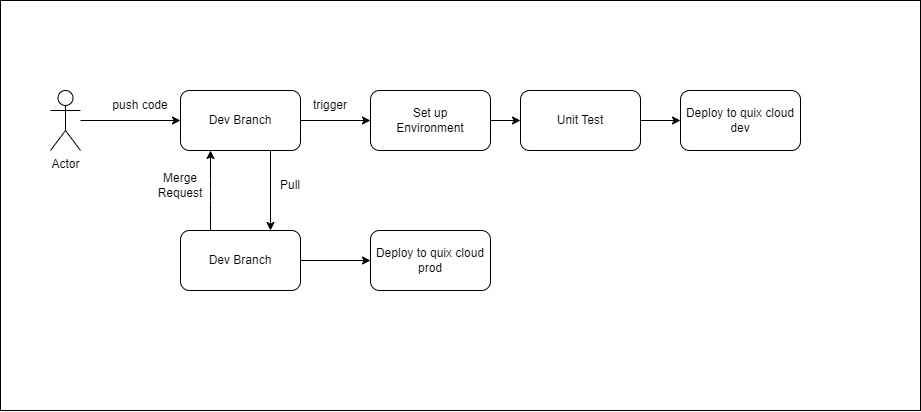

The diagram above was exported from draw.io. Its source (the exported page's mxGraphModel, read from the mxfile embedded in the PNG):
<mxGraphModel dx="465" dy="388" grid="1" gridSize="10" guides="1" tooltips="1" connect="1" arrows="1" fold="1" page="1" pageScale="1" pageWidth="850" pageHeight="1100" math="0" shadow="0">
  <root>
    <mxCell id="0" />
    <mxCell id="1" parent="0" />
    <mxCell id="2" value="" style="rounded=0;whiteSpace=wrap;html=1;" parent="1" vertex="1">
      <mxGeometry x="20" y="400" width="920" height="410" as="geometry" />
    </mxCell>
    <mxCell id="8" style="edgeStyle=none;html=1;" parent="1" source="3" target="4" edge="1">
      <mxGeometry relative="1" as="geometry" />
    </mxCell>
    <mxCell id="3" value="Actor" style="shape=umlActor;verticalLabelPosition=bottom;verticalAlign=top;html=1;outlineConnect=0;" parent="1" vertex="1">
      <mxGeometry x="70" y="490" width="30" height="60" as="geometry" />
    </mxCell>
    <mxCell id="10" value="" style="edgeStyle=none;html=1;" parent="1" source="4" target="5" edge="1">
      <mxGeometry relative="1" as="geometry" />
    </mxCell>
    <mxCell id="21" value="" style="edgeStyle=none;html=1;exitX=0.75;exitY=1;exitDx=0;exitDy=0;entryX=0.75;entryY=0;entryDx=0;entryDy=0;" parent="1" source="4" target="17" edge="1">
      <mxGeometry relative="1" as="geometry" />
    </mxCell>
    <mxCell id="4" value="Dev Branch" style="rounded=1;whiteSpace=wrap;html=1;" parent="1" vertex="1">
      <mxGeometry x="200" y="490" width="120" height="60" as="geometry" />
    </mxCell>
    <mxCell id="13" value="" style="edgeStyle=none;html=1;" parent="1" source="5" target="6" edge="1">
      <mxGeometry relative="1" as="geometry" />
    </mxCell>
    <mxCell id="5" value="Set up&lt;div&gt;Environment&lt;/div&gt;" style="rounded=1;whiteSpace=wrap;html=1;" parent="1" vertex="1">
      <mxGeometry x="390" y="490" width="120" height="60" as="geometry" />
    </mxCell>
    <mxCell id="14" value="" style="edgeStyle=none;html=1;" parent="1" source="6" target="7" edge="1">
      <mxGeometry relative="1" as="geometry" />
    </mxCell>
    <mxCell id="6" value="Unit Test" style="rounded=1;whiteSpace=wrap;html=1;" parent="1" vertex="1">
      <mxGeometry x="540" y="490" width="120" height="60" as="geometry" />
    </mxCell>
    <mxCell id="7" value="Deploy to quix cloud dev" style="rounded=1;whiteSpace=wrap;html=1;" parent="1" vertex="1">
      <mxGeometry x="700" y="490" width="120" height="60" as="geometry" />
    </mxCell>
    <mxCell id="9" value="push code" style="text;html=1;align=center;verticalAlign=middle;whiteSpace=wrap;rounded=0;" parent="1" vertex="1">
      <mxGeometry x="130" y="490" width="60" height="30" as="geometry" />
    </mxCell>
    <mxCell id="11" value="trigger" style="text;html=1;align=center;verticalAlign=middle;whiteSpace=wrap;rounded=0;" parent="1" vertex="1">
      <mxGeometry x="320" y="490" width="60" height="30" as="geometry" />
    </mxCell>
    <mxCell id="16" value="Deploy to quix cloud prod" style="rounded=1;whiteSpace=wrap;html=1;" parent="1" vertex="1">
      <mxGeometry x="390" y="630" width="120" height="60" as="geometry" />
    </mxCell>
    <mxCell id="18" style="edgeStyle=none;html=1;exitX=0.25;exitY=0;exitDx=0;exitDy=0;entryX=0.25;entryY=1;entryDx=0;entryDy=0;" parent="1" source="17" target="4" edge="1">
      <mxGeometry relative="1" as="geometry">
        <Array as="points">
          <mxPoint x="230" y="590" />
        </Array>
      </mxGeometry>
    </mxCell>
    <mxCell id="25" value="" style="edgeStyle=none;html=1;" parent="1" source="17" target="16" edge="1">
      <mxGeometry relative="1" as="geometry" />
    </mxCell>
    <mxCell id="17" value="Dev Branch" style="rounded=1;whiteSpace=wrap;html=1;" parent="1" vertex="1">
      <mxGeometry x="200" y="630" width="120" height="60" as="geometry" />
    </mxCell>
    <mxCell id="23" value="Merge&lt;div&gt;Reques&lt;span style=&quot;font-family: monospace; font-size: 0px; text-align: start; text-wrap-mode: nowrap; background-color: transparent;&quot;&gt;%3CmxGraphModel%3E%3Croot%3E%3CmxCell%20id%3D%220%22%2F%3E%3CmxCell%20id%3D%221%22%20parent%3D%220%22%2F%3E%3CmxCell%20id%3D%222%22%20value%3D%22Dev%20Branch%22%20style%3D%22rounded%3D1%3BwhiteSpace%3Dwrap%3Bhtml%3D1%3B%22%20vertex%3D%221%22%20parent%3D%221%22%3E%3CmxGeometry%20x%3D%22200%22%20y%3D%22490%22%20width%3D%22120%22%20height%3D%2260%22%20as%3D%22geometry%22%2F%3E%3C%2FmxCell%3E%3C%2Froot%3E%3C%2FmxGraphModel%3E&lt;/span&gt;&lt;span style=&quot;background-color: transparent;&quot;&gt;t&lt;/span&gt;&lt;/div&gt;" style="text;html=1;align=center;verticalAlign=middle;whiteSpace=wrap;rounded=0;" parent="1" vertex="1">
      <mxGeometry x="170" y="570" width="60" height="30" as="geometry" />
    </mxCell>
    <mxCell id="24" value="Pull" style="text;html=1;align=center;verticalAlign=middle;whiteSpace=wrap;rounded=0;" parent="1" vertex="1">
      <mxGeometry x="280" y="570" width="60" height="30" as="geometry" />
    </mxCell>
  </root>
</mxGraphModel>